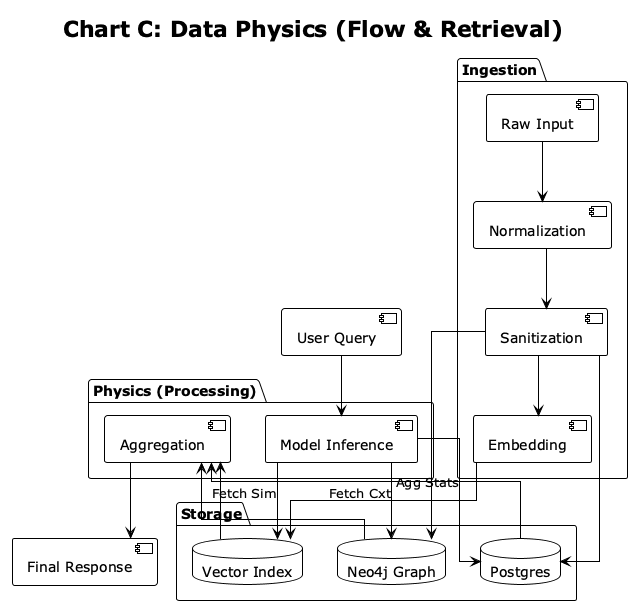

The diagram above was rendered by PlantUML. Its source (embedded in the PNG):
@startuml
!theme plain
skinparam linetype ortho

title Chart C: Data Physics (Flow & Retrieval)

package "Ingestion" {
    [Raw Input] as Raw
    [Normalization] as Norm
    [Sanitization] as Clean
    [Embedding] as Embed
}

package "Storage" {
    database "Vector Index" as Vector
    database "Neo4j Graph" as Graph
    database "Postgres" as SQL
}

package "Physics (Processing)" {
    [Model Inference] as Compute
    [Aggregation] as Agg
}

Raw --> Norm
Norm --> Clean
Clean --> Embed
Clean --> Graph
Clean --> SQL
Embed --> Vector

[User Query] --> Compute
Compute --> Graph : Fetch Cxt
Compute --> Vector : Fetch Sim
Compute --> SQL : Agg Stats

Graph --> Agg
Vector --> Agg
SQL --> Agg
Agg --> [Final Response]

@enduml